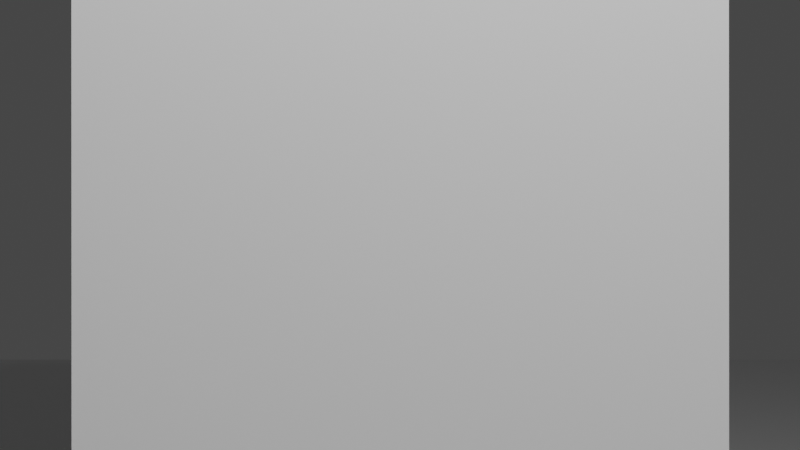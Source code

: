 # Source: coc.blend  (saved by Blender 3.5.10; exported with 4.5.12 LTS)
import bpy
from mathutils import Matrix  # noqa: F401  (used for matrix-valued properties, if any)

bpy.ops.wm.read_factory_settings(use_empty=True)
scene = bpy.context.scene
scene.name = 'Scene'

# ---- collections
col_collection = bpy.data.collections.new('Collection'); scene.collection.children.link(col_collection)

# ---- world
world_world = bpy.data.worlds.new('World'); scene.world = world_world
world_world.use_nodes = True; world_world.node_tree.nodes.clear()
_N = world_world.node_tree.nodes; _L = world_world.node_tree.links
n0 = _N.new('ShaderNodeOutputWorld'); n0.name = 'World Output'; n0.location = (300, 300)
n1 = _N.new('ShaderNodeBackground'); n1.name = 'Background'; n1.location = (10, 300)
n1.inputs[0].default_value = (0.05088, 0.05088, 0.05088, 1.0)
_L.new(n1.outputs[0], n0.inputs[0])
n0.is_active_output = True
world_world.color = (0.05088, 0.05088, 0.05088)
world_world.use_sun_shadow = False
world_world.sun_shadow_jitter_overblur = 0.0

# ---- cameras
cam_camera = bpy.data.cameras.new('Camera')
cam_camera.clip_end = 100.0
cam_camera.ortho_scale = 7.314

# ---- lights
light_light = bpy.data.lights.new('Light', 'POINT')
light_light.transmission_factor = 0.0
light_light.energy = 1000.0
light_light.shadow_soft_size = 0.1
light_light.shadow_maximum_resolution = 0.006
light_light.use_absolute_resolution = True

# ---- meshes
me_cube_001 = bpy.data.meshes.new('Cube.001')
me_cube_001.from_pydata([(-1.0, -1.0, -1.0), (-1.0, -1.0, 1.0), (-1.0, 1.0, -1.0), (-1.0, 1.0, 1.0), (1.0, -1.0, -1.0), (1.0, -1.0, 1.0), (1.0, 1.0, -1.0), (1.0, 1.0, 1.0)], [], [(0, 1, 3, 2), (2, 3, 7, 6), (6, 7, 5, 4), (4, 5, 1, 0), (2, 6, 4, 0), (7, 3, 1, 5)])
_uv = me_cube_001.uv_layers.new(name='UVMap')
_uv.uv.foreach_set('vector', [0.375, 0.0, 0.625, 0.0, 0.625, 0.25, 0.375, 0.25, 0.375, 0.25, 0.625, 0.25, 0.625, 0.5, 0.375, 0.5, 0.375, 0.5, 0.625, 0.5, 0.625, 0.75, 0.375, 0.75, 0.375, 0.75, 0.625, 0.75, 0.625, 1.0, 0.375, 1.0, 0.125, 0.5, 0.375, 0.5, 0.375, 0.75, 0.125, 0.75, 0.625, 0.5, 0.875, 0.5, 0.875, 0.75, 0.625, 0.75])
me_cube_001.update()
me_cube_003 = bpy.data.meshes.new('Cube.003')
me_cube_003.from_pydata([(-1.0, -1.0, -1.0), (-1.0, -1.0, 1.0), (-1.0, 1.0, -1.0), (-1.0, 1.0, 1.0), (1.0, -1.0, -1.0), (1.0, -1.0, 1.0), (1.0, 1.0, -1.0), (1.0, 1.0, 1.0)], [], [(0, 1, 3, 2), (2, 3, 7, 6), (6, 7, 5, 4), (4, 5, 1, 0), (2, 6, 4, 0), (7, 3, 1, 5)])
_uv = me_cube_003.uv_layers.new(name='UVMap')
_uv.uv.foreach_set('vector', [0.375, 0.0, 0.625, 0.0, 0.625, 0.25, 0.375, 0.25, 0.375, 0.25, 0.625, 0.25, 0.625, 0.5, 0.375, 0.5, 0.375, 0.5, 0.625, 0.5, 0.625, 0.75, 0.375, 0.75, 0.375, 0.75, 0.625, 0.75, 0.625, 1.0, 0.375, 1.0, 0.125, 0.5, 0.375, 0.5, 0.375, 0.75, 0.125, 0.75, 0.625, 0.5, 0.875, 0.5, 0.875, 0.75, 0.625, 0.75])
me_cube_003.update()
me_cube_004 = bpy.data.meshes.new('Cube.004')
me_cube_004.from_pydata([(-1.0, -1.0, -1.0), (-1.0, -1.0, 1.0), (-1.0, 1.0, -1.0), (-1.0, 1.0, 1.0), (1.0, -1.0, -1.0), (1.0, -1.0, 1.0), (1.0, 1.0, -1.0), (1.0, 1.0, 1.0)], [], [(0, 1, 3, 2), (2, 3, 7, 6), (6, 7, 5, 4), (4, 5, 1, 0), (2, 6, 4, 0), (7, 3, 1, 5)])
_uv = me_cube_004.uv_layers.new(name='UVMap')
_uv.uv.foreach_set('vector', [0.375, 0.0, 0.625, 0.0, 0.625, 0.25, 0.375, 0.25, 0.375, 0.25, 0.625, 0.25, 0.625, 0.5, 0.375, 0.5, 0.375, 0.5, 0.625, 0.5, 0.625, 0.75, 0.375, 0.75, 0.375, 0.75, 0.625, 0.75, 0.625, 1.0, 0.375, 1.0, 0.125, 0.5, 0.375, 0.5, 0.375, 0.75, 0.125, 0.75, 0.625, 0.5, 0.875, 0.5, 0.875, 0.75, 0.625, 0.75])
me_cube_004.update()
me_cube_005 = bpy.data.meshes.new('Cube.005')
me_cube_005.from_pydata([(-1.0, -1.0, -1.0), (-1.0, -1.0, 1.0), (-1.0, 1.0, -1.0), (-1.0, 1.0, 1.0), (1.0, -1.0, -1.0), (1.0, -1.0, 1.0), (1.0, 1.0, -1.0), (1.0, 1.0, 1.0)], [], [(0, 1, 3, 2), (2, 3, 7, 6), (6, 7, 5, 4), (4, 5, 1, 0), (2, 6, 4, 0), (7, 3, 1, 5)])
_uv = me_cube_005.uv_layers.new(name='UVMap')
_uv.uv.foreach_set('vector', [0.375, 0.0, 0.625, 0.0, 0.625, 0.25, 0.375, 0.25, 0.375, 0.25, 0.625, 0.25, 0.625, 0.5, 0.375, 0.5, 0.375, 0.5, 0.625, 0.5, 0.625, 0.75, 0.375, 0.75, 0.375, 0.75, 0.625, 0.75, 0.625, 1.0, 0.375, 1.0, 0.125, 0.5, 0.375, 0.5, 0.375, 0.75, 0.125, 0.75, 0.625, 0.5, 0.875, 0.5, 0.875, 0.75, 0.625, 0.75])
me_cube_005.update()
me_cube_006 = bpy.data.meshes.new('Cube.006')
me_cube_006.from_pydata([(-1.0, -1.0, -1.0), (-1.0, -1.0, 1.0), (-1.0, 1.0, -1.0), (-1.0, 1.0, 1.0), (1.0, -1.0, -1.0), (1.0, -1.0, 1.0), (1.0, 1.0, -1.0), (1.0, 1.0, 1.0)], [], [(0, 1, 3, 2), (2, 3, 7, 6), (6, 7, 5, 4), (4, 5, 1, 0), (2, 6, 4, 0), (7, 3, 1, 5)])
_uv = me_cube_006.uv_layers.new(name='UVMap')
_uv.uv.foreach_set('vector', [0.375, 0.0, 0.625, 0.0, 0.625, 0.25, 0.375, 0.25, 0.375, 0.25, 0.625, 0.25, 0.625, 0.5, 0.375, 0.5, 0.375, 0.5, 0.625, 0.5, 0.625, 0.75, 0.375, 0.75, 0.375, 0.75, 0.625, 0.75, 0.625, 1.0, 0.375, 1.0, 0.125, 0.5, 0.375, 0.5, 0.375, 0.75, 0.125, 0.75, 0.625, 0.5, 0.875, 0.5, 0.875, 0.75, 0.625, 0.75])
me_cube_006.update()

# ---- objects
ob_light = bpy.data.objects.new('Light', light_light)
ob_camera = bpy.data.objects.new('Camera', cam_camera)
ob_cube = bpy.data.objects.new('Cube', me_cube_001)
ob_cube_001 = bpy.data.objects.new('Cube.001', me_cube_003)
ob_cube_002 = bpy.data.objects.new('Cube.002', me_cube_004)
ob_cube_003 = bpy.data.objects.new('Cube.003', me_cube_005)
ob_plane = bpy.data.objects.new('plane', me_cube_006)

# ---- transforms, parenting, visibility, modifiers, constraints
ob_light.location = (4.076, 1.005, 5.904)
ob_light.rotation_euler = (0.6503, 0.05522, 1.866)
ob_light.lock_rotations_4d = False
ob_light.empty_display_type = 'ARROWS'
ob_light.color = (0.0, 0.0, 0.0, 0.0)
ob_light.lineart.crease_threshold = 0.0
ob_camera.location = (4.397, 4.534e-09, 1.389)
ob_camera.rotation_euler = (1.571, 0.0, 1.571)
ob_camera.lock_rotations_4d = False
ob_camera.empty_display_type = 'ARROWS'
ob_camera.color = (0.0, 0.0, 0.0, 0.0)
ob_camera.display_type = 'WIRE'
ob_camera.lineart.crease_threshold = 0.0
ob_cube.location = (-4.33, 0.0, 1.36)
ob_cube.rotation_euler = (0.0, -1.142e-06, -0.02583)
ob_cube.scale = (1.0, 1.0, 3.0)
_m = ob_cube.modifiers.new('Collision', 'COLLISION')
ob_cube_001.location = (0.01691, 0.0, 1.36)
ob_cube_001.rotation_euler = (3.142, -0.0, 0.0)
ob_cube_001.scale = (1.0, 1.0, 3.0)
ob_cube_002.location = (-8.619, 0.0, 1.36)
ob_cube_002.scale = (1.0, 1.0, 3.0)
ob_cube_003.location = (-12.59, 0.0, 1.36)
ob_cube_003.scale = (1.0, 1.0, 3.0)
ob_plane.location = (0.0, 0.0, -2.14)
ob_plane.scale = (20.66, 20.66, 0.5)

# ---- collection membership
col_collection.objects.link(ob_light)
col_collection.objects.link(ob_camera)
col_collection.objects.link(ob_cube)
col_collection.objects.link(ob_cube_001)
col_collection.objects.link(ob_cube_002)
col_collection.objects.link(ob_cube_003)
col_collection.objects.link(ob_plane)

# ---- scene / render settings (as saved in the file)
scene.camera = ob_camera
scene.frame_start = 0; scene.frame_end = 174; scene.frame_set(18)
scene.render.engine = 'BLENDER_EEVEE_NEXT'
scene.render.pixel_aspect_y = 2.0
scene.render.fps = 30
scene.cycles.sampling_pattern = 'TABULATED_SOBOL'
scene.view_settings.view_transform = 'Filmic'
bpy.context.view_layer.update()
